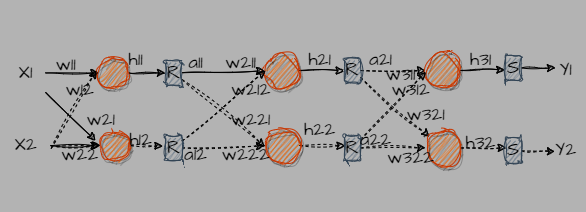

The diagram above was exported from draw.io. Its source (the exported page's mxGraphModel, read from the mxfile embedded in the PNG):
<mxGraphModel dx="734" dy="390" grid="1" gridSize="10" guides="1" tooltips="1" connect="0" arrows="1" fold="1" page="1" pageScale="1" pageWidth="827" pageHeight="1169" background="#B3B3B3" math="0" shadow="1">
  <root>
    <mxCell id="0" />
    <mxCell id="1" parent="0" />
    <mxCell id="26" value="" style="rounded=0;whiteSpace=wrap;html=1;sketch=1;hachureGap=4;jiggle=2;curveFitting=1;fontFamily=Architects Daughter;fontSource=https%3A%2F%2Ffonts.googleapis.com%2Fcss%3Ffamily%3DArchitects%2BDaughter;fontSize=19;fillColor=#B3B3B3;strokeColor=#B3B3B3;fontColor=#FFFFFF;" parent="1" vertex="1">
      <mxGeometry x="129" y="250" width="570" height="210" as="geometry" />
    </mxCell>
    <mxCell id="92" style="edgeStyle=none;sketch=1;hachureGap=4;jiggle=2;curveFitting=1;html=1;fontFamily=Architects Daughter;fontSource=https%3A%2F%2Ffonts.googleapis.com%2Fcss%3Ffamily%3DArchitects%2BDaughter;fontSize=19;" parent="1" target="89" edge="1" source="106">
      <mxGeometry relative="1" as="geometry">
        <mxPoint x="190" y="320" as="sourcePoint" />
      </mxGeometry>
    </mxCell>
    <mxCell id="95" style="edgeStyle=none;sketch=1;hachureGap=4;jiggle=2;curveFitting=1;html=1;fontFamily=Architects Daughter;fontSource=https%3A%2F%2Ffonts.googleapis.com%2Fcss%3Ffamily%3DArchitects%2BDaughter;fontSize=19;fontColor=#FFFFFF;" parent="1" source="89" target="93" edge="1">
      <mxGeometry relative="1" as="geometry" />
    </mxCell>
    <mxCell id="89" value="" style="ellipse;whiteSpace=wrap;html=1;aspect=fixed;fillColor=#fa6800;fontColor=#000000;strokeColor=#C73500;sketch=1;curveFitting=1;jiggle=2;shadow=1;fontSize=19;" parent="1" vertex="1">
      <mxGeometry x="213.5" y="307.5" width="30" height="30" as="geometry" />
    </mxCell>
    <mxCell id="102" style="edgeStyle=none;sketch=1;hachureGap=4;jiggle=2;curveFitting=1;html=1;entryX=-0.019;entryY=0.5;entryDx=0;entryDy=0;entryPerimeter=0;fontFamily=Architects Daughter;fontSource=https%3A%2F%2Ffonts.googleapis.com%2Fcss%3Ffamily%3DArchitects%2BDaughter;fontSize=19;fontColor=#FFFFFF;" parent="1" source="90" target="101" edge="1">
      <mxGeometry relative="1" as="geometry" />
    </mxCell>
    <mxCell id="90" value="" style="ellipse;whiteSpace=wrap;html=1;aspect=fixed;fillColor=#fa6800;fontColor=#000000;strokeColor=#C73500;sketch=1;curveFitting=1;jiggle=2;shadow=1;fontSize=19;" parent="1" vertex="1">
      <mxGeometry x="379" y="302.5" width="35" height="35" as="geometry" />
    </mxCell>
    <mxCell id="96" style="edgeStyle=none;sketch=1;hachureGap=4;jiggle=2;curveFitting=1;html=1;fontFamily=Architects Daughter;fontSource=https%3A%2F%2Ffonts.googleapis.com%2Fcss%3Ffamily%3DArchitects%2BDaughter;fontSize=19;fontColor=#FFFFFF;" parent="1" source="93" target="90" edge="1">
      <mxGeometry relative="1" as="geometry" />
    </mxCell>
    <mxCell id="163" style="edgeStyle=none;sketch=1;hachureGap=4;jiggle=2;curveFitting=1;html=1;entryX=0.017;entryY=0.533;entryDx=0;entryDy=0;entryPerimeter=0;dashed=1;fontFamily=Architects Daughter;fontSource=https%3A%2F%2Ffonts.googleapis.com%2Fcss%3Ffamily%3DArchitects%2BDaughter;fontSize=16;" edge="1" parent="1" source="93" target="142">
      <mxGeometry relative="1" as="geometry" />
    </mxCell>
    <mxCell id="93" value="R" style="rounded=1;whiteSpace=wrap;html=1;sketch=1;hachureGap=4;jiggle=2;curveFitting=1;fontFamily=Architects Daughter;fontSource=https%3A%2F%2Ffonts.googleapis.com%2Fcss%3Ffamily%3DArchitects%2BDaughter;fontSize=19;fillColor=#647687;fontColor=#000000;strokeColor=#314354;" parent="1" vertex="1">
      <mxGeometry x="280" y="310" width="16.5" height="25" as="geometry" />
    </mxCell>
    <mxCell id="174" style="edgeStyle=none;sketch=1;hachureGap=4;jiggle=2;curveFitting=1;html=1;dashed=1;fontFamily=Architects Daughter;fontSource=https%3A%2F%2Ffonts.googleapis.com%2Fcss%3Ffamily%3DArchitects%2BDaughter;fontSize=16;" edge="1" parent="1" source="101" target="128">
      <mxGeometry relative="1" as="geometry" />
    </mxCell>
    <mxCell id="178" style="edgeStyle=none;sketch=1;hachureGap=4;jiggle=2;curveFitting=1;html=1;dashed=1;fontFamily=Architects Daughter;fontSource=https%3A%2F%2Ffonts.googleapis.com%2Fcss%3Ffamily%3DArchitects%2BDaughter;fontSize=16;" edge="1" parent="1" source="101" target="175">
      <mxGeometry relative="1" as="geometry" />
    </mxCell>
    <mxCell id="101" value="R" style="rounded=1;whiteSpace=wrap;html=1;sketch=1;hachureGap=4;jiggle=2;curveFitting=1;fontFamily=Architects Daughter;fontSource=https%3A%2F%2Ffonts.googleapis.com%2Fcss%3Ffamily%3DArchitects%2BDaughter;fontSize=19;fillColor=#647687;fontColor=#000000;strokeColor=#314354;" parent="1" vertex="1">
      <mxGeometry x="459" y="307.5" width="16" height="25" as="geometry" />
    </mxCell>
    <mxCell id="106" value="&lt;font color=&quot;#000000&quot; style=&quot;font-size: 19px;&quot;&gt;X1&lt;/font&gt;" style="text;html=1;align=center;verticalAlign=middle;resizable=0;points=[];autosize=1;strokeColor=none;fillColor=none;fontSize=19;fontFamily=Architects Daughter;fontColor=#FFFFFF;sketch=1;hachureGap=4;jiggle=2;curveFitting=1;fontSource=https%3A%2F%2Ffonts.googleapis.com%2Fcss%3Ffamily%3DArchitects%2BDaughter;" parent="1" vertex="1">
      <mxGeometry x="120" y="302.5" width="40" height="40" as="geometry" />
    </mxCell>
    <mxCell id="107" value="&lt;font color=&quot;#000000&quot;&gt;a11&lt;/font&gt;" style="text;html=1;align=center;verticalAlign=middle;resizable=0;points=[];autosize=1;strokeColor=none;fillColor=none;fontSize=19;fontFamily=Architects Daughter;fontColor=#FFFFFF;sketch=1;hachureGap=4;jiggle=2;curveFitting=1;fontSource=https%3A%2F%2Ffonts.googleapis.com%2Fcss%3Ffamily%3DArchitects%2BDaughter;" parent="1" vertex="1">
      <mxGeometry x="290" y="292.5" width="40" height="40" as="geometry" />
    </mxCell>
    <mxCell id="110" value="&lt;font color=&quot;#000000&quot;&gt;h11&lt;/font&gt;" style="text;html=1;align=center;verticalAlign=middle;resizable=0;points=[];autosize=1;strokeColor=none;fillColor=none;fontSize=19;fontFamily=Architects Daughter;fontColor=#FFFFFF;sketch=1;hachureGap=4;jiggle=2;curveFitting=1;fontSource=https%3A%2F%2Ffonts.googleapis.com%2Fcss%3Ffamily%3DArchitects%2BDaughter;" parent="1" vertex="1">
      <mxGeometry x="230" y="290" width="40" height="40" as="geometry" />
    </mxCell>
    <mxCell id="126" value="&lt;font color=&quot;#000000&quot;&gt;h21&lt;/font&gt;" style="text;html=1;align=center;verticalAlign=middle;resizable=0;points=[];autosize=1;strokeColor=none;fillColor=none;fontSize=19;fontFamily=Architects Daughter;fontColor=#FFFFFF;sketch=1;hachureGap=4;jiggle=2;curveFitting=1;fontSource=https%3A%2F%2Ffonts.googleapis.com%2Fcss%3Ffamily%3DArchitects%2BDaughter;" parent="1" vertex="1">
      <mxGeometry x="409" y="290" width="50" height="40" as="geometry" />
    </mxCell>
    <mxCell id="131" style="edgeStyle=none;sketch=1;hachureGap=4;jiggle=2;curveFitting=1;html=1;entryX=-0.044;entryY=0.568;entryDx=0;entryDy=0;entryPerimeter=0;fontFamily=Architects Daughter;fontSource=https%3A%2F%2Ffonts.googleapis.com%2Fcss%3Ffamily%3DArchitects%2BDaughter;fontSize=16;" parent="1" source="128" target="130" edge="1">
      <mxGeometry relative="1" as="geometry" />
    </mxCell>
    <mxCell id="128" value="" style="ellipse;whiteSpace=wrap;html=1;aspect=fixed;fillColor=#fa6800;fontColor=#000000;strokeColor=#C73500;sketch=1;curveFitting=1;jiggle=2;shadow=1;fontSize=19;" parent="1" vertex="1">
      <mxGeometry x="540" y="302.5" width="35" height="35" as="geometry" />
    </mxCell>
    <mxCell id="133" style="edgeStyle=none;sketch=1;hachureGap=4;jiggle=2;curveFitting=1;html=1;fontFamily=Architects Daughter;fontSource=https%3A%2F%2Ffonts.googleapis.com%2Fcss%3Ffamily%3DArchitects%2BDaughter;fontSize=16;" parent="1" source="130" edge="1">
      <mxGeometry relative="1" as="geometry">
        <mxPoint x="670.0000000000048" y="317.5" as="targetPoint" />
      </mxGeometry>
    </mxCell>
    <mxCell id="130" value="S" style="rounded=1;whiteSpace=wrap;html=1;sketch=1;hachureGap=4;jiggle=2;curveFitting=1;fontFamily=Architects Daughter;fontSource=https%3A%2F%2Ffonts.googleapis.com%2Fcss%3Ffamily%3DArchitects%2BDaughter;fontSize=19;fillColor=#647687;fontColor=#000000;strokeColor=#314354;" parent="1" vertex="1">
      <mxGeometry x="620" y="305" width="16" height="25" as="geometry" />
    </mxCell>
    <mxCell id="153" style="edgeStyle=none;sketch=1;hachureGap=4;jiggle=2;curveFitting=1;html=1;entryX=-0.159;entryY=0.422;entryDx=0;entryDy=0;entryPerimeter=0;dashed=1;fontFamily=Architects Daughter;fontSource=https%3A%2F%2Ffonts.googleapis.com%2Fcss%3Ffamily%3DArchitects%2BDaughter;fontSize=16;" edge="1" parent="1" source="135" target="143">
      <mxGeometry relative="1" as="geometry" />
    </mxCell>
    <mxCell id="135" value="" style="ellipse;whiteSpace=wrap;html=1;aspect=fixed;fillColor=#fa6800;fontColor=#000000;strokeColor=#C73500;sketch=1;curveFitting=1;jiggle=2;shadow=1;fontSize=19;" vertex="1" parent="1">
      <mxGeometry x="215" y="380" width="30" height="30" as="geometry" />
    </mxCell>
    <mxCell id="138" style="edgeStyle=none;sketch=1;hachureGap=4;jiggle=2;curveFitting=1;html=1;entryX=-0.045;entryY=0.508;entryDx=0;entryDy=0;entryPerimeter=0;fontFamily=Architects Daughter;fontSource=https%3A%2F%2Ffonts.googleapis.com%2Fcss%3Ffamily%3DArchitects%2BDaughter;fontSize=16;" edge="1" parent="1" source="137" target="135">
      <mxGeometry relative="1" as="geometry" />
    </mxCell>
    <mxCell id="140" value="" style="edgeStyle=none;sketch=1;hachureGap=4;jiggle=2;curveFitting=1;html=1;fontFamily=Architects Daughter;fontSource=https%3A%2F%2Ffonts.googleapis.com%2Fcss%3Ffamily%3DArchitects%2BDaughter;fontSize=16;dashed=1;" edge="1" parent="1" source="137" target="135">
      <mxGeometry relative="1" as="geometry" />
    </mxCell>
    <mxCell id="137" value="&lt;font color=&quot;#000000&quot; style=&quot;font-size: 19px;&quot;&gt;X2&lt;/font&gt;" style="text;html=1;align=center;verticalAlign=middle;resizable=0;points=[];autosize=1;strokeColor=none;fillColor=none;fontSize=19;fontFamily=Architects Daughter;fontColor=#FFFFFF;sketch=1;hachureGap=4;jiggle=2;curveFitting=1;fontSource=https%3A%2F%2Ffonts.googleapis.com%2Fcss%3Ffamily%3DArchitects%2BDaughter;" vertex="1" parent="1">
      <mxGeometry x="115" y="375" width="50" height="40" as="geometry" />
    </mxCell>
    <mxCell id="139" style="edgeStyle=none;sketch=1;hachureGap=4;jiggle=2;curveFitting=1;html=1;fontFamily=Architects Daughter;fontSource=https%3A%2F%2Ffonts.googleapis.com%2Fcss%3Ffamily%3DArchitects%2BDaughter;fontSize=19;" edge="1" parent="1" source="106">
      <mxGeometry relative="1" as="geometry">
        <mxPoint x="170" y="332.5" as="sourcePoint" />
        <mxPoint x="210" y="390" as="targetPoint" />
      </mxGeometry>
    </mxCell>
    <mxCell id="141" value="" style="edgeStyle=none;sketch=1;hachureGap=4;jiggle=2;curveFitting=1;html=1;fontFamily=Architects Daughter;fontSource=https%3A%2F%2Ffonts.googleapis.com%2Fcss%3Ffamily%3DArchitects%2BDaughter;fontSize=16;dashed=1;exitX=1.013;exitY=0.574;exitDx=0;exitDy=0;exitPerimeter=0;entryX=-0.086;entryY=0.41;entryDx=0;entryDy=0;entryPerimeter=0;" edge="1" parent="1" source="137" target="89">
      <mxGeometry relative="1" as="geometry">
        <mxPoint x="175" y="405" as="sourcePoint" />
        <mxPoint x="224.99999999999625" y="405" as="targetPoint" />
      </mxGeometry>
    </mxCell>
    <mxCell id="171" style="edgeStyle=none;sketch=1;hachureGap=4;jiggle=2;curveFitting=1;html=1;entryX=0.02;entryY=0.415;entryDx=0;entryDy=0;entryPerimeter=0;dashed=1;fontFamily=Architects Daughter;fontSource=https%3A%2F%2Ffonts.googleapis.com%2Fcss%3Ffamily%3DArchitects%2BDaughter;fontSize=16;" edge="1" parent="1" source="142" target="170">
      <mxGeometry relative="1" as="geometry" />
    </mxCell>
    <mxCell id="142" value="" style="ellipse;whiteSpace=wrap;html=1;aspect=fixed;fillColor=#fa6800;fontColor=#000000;strokeColor=#C73500;sketch=1;curveFitting=1;jiggle=2;shadow=1;fontSize=19;" vertex="1" parent="1">
      <mxGeometry x="379" y="377.5" width="35" height="35" as="geometry" />
    </mxCell>
    <mxCell id="154" value="" style="edgeStyle=none;sketch=1;hachureGap=4;jiggle=2;curveFitting=1;html=1;dashed=1;fontFamily=Architects Daughter;fontSource=https%3A%2F%2Ffonts.googleapis.com%2Fcss%3Ffamily%3DArchitects%2BDaughter;fontSize=16;" edge="1" parent="1" source="143" target="142">
      <mxGeometry relative="1" as="geometry" />
    </mxCell>
    <mxCell id="164" style="edgeStyle=none;sketch=1;hachureGap=4;jiggle=2;curveFitting=1;html=1;dashed=1;fontFamily=Architects Daughter;fontSource=https%3A%2F%2Ffonts.googleapis.com%2Fcss%3Ffamily%3DArchitects%2BDaughter;fontSize=16;" edge="1" parent="1" source="143">
      <mxGeometry relative="1" as="geometry">
        <mxPoint x="380" y="320" as="targetPoint" />
      </mxGeometry>
    </mxCell>
    <mxCell id="143" value="R" style="rounded=1;whiteSpace=wrap;html=1;sketch=1;hachureGap=4;jiggle=2;curveFitting=1;fontFamily=Architects Daughter;fontSource=https%3A%2F%2Ffonts.googleapis.com%2Fcss%3Ffamily%3DArchitects%2BDaughter;fontSize=19;fillColor=#647687;fontColor=#000000;strokeColor=#314354;" vertex="1" parent="1">
      <mxGeometry x="280" y="385" width="16.5" height="25" as="geometry" />
    </mxCell>
    <mxCell id="145" value="&lt;font color=&quot;#000000&quot;&gt;w11&lt;/font&gt;" style="text;html=1;align=center;verticalAlign=middle;resizable=0;points=[];autosize=1;strokeColor=none;fillColor=none;fontSize=19;fontFamily=Architects Daughter;fontColor=#FFFFFF;sketch=1;hachureGap=4;jiggle=2;curveFitting=1;fontSource=https%3A%2F%2Ffonts.googleapis.com%2Fcss%3Ffamily%3DArchitects%2BDaughter;" vertex="1" parent="1">
      <mxGeometry x="160" y="295" width="40" height="40" as="geometry" />
    </mxCell>
    <mxCell id="146" value="&lt;font color=&quot;#000000&quot;&gt;w12&lt;/font&gt;" style="text;html=1;align=center;verticalAlign=middle;resizable=0;points=[];autosize=1;strokeColor=none;fillColor=none;fontSize=19;fontFamily=Architects Daughter;fontColor=#FFFFFF;sketch=1;hachureGap=4;jiggle=2;curveFitting=1;fontSource=https%3A%2F%2Ffonts.googleapis.com%2Fcss%3Ffamily%3DArchitects%2BDaughter;" vertex="1" parent="1">
      <mxGeometry x="168.5" y="320" width="50" height="40" as="geometry" />
    </mxCell>
    <mxCell id="151" value="&lt;font color=&quot;#000000&quot;&gt;w21&lt;/font&gt;" style="text;html=1;align=center;verticalAlign=middle;resizable=0;points=[];autosize=1;strokeColor=none;fillColor=none;fontSize=19;fontFamily=Architects Daughter;fontColor=#FFFFFF;sketch=1;hachureGap=4;jiggle=2;curveFitting=1;fontSource=https%3A%2F%2Ffonts.googleapis.com%2Fcss%3Ffamily%3DArchitects%2BDaughter;" vertex="1" parent="1">
      <mxGeometry x="190" y="350" width="50" height="40" as="geometry" />
    </mxCell>
    <mxCell id="152" value="&lt;font color=&quot;#000000&quot;&gt;w22&lt;/font&gt;" style="text;html=1;align=center;verticalAlign=middle;resizable=0;points=[];autosize=1;strokeColor=none;fillColor=none;fontSize=19;fontFamily=Architects Daughter;fontColor=#FFFFFF;sketch=1;hachureGap=4;jiggle=2;curveFitting=1;fontSource=https%3A%2F%2Ffonts.googleapis.com%2Fcss%3Ffamily%3DArchitects%2BDaughter;" vertex="1" parent="1">
      <mxGeometry x="163.5" y="385" width="60" height="40" as="geometry" />
    </mxCell>
    <mxCell id="155" value="&lt;font color=&quot;#000000&quot;&gt;h12&lt;/font&gt;" style="text;html=1;align=center;verticalAlign=middle;resizable=0;points=[];autosize=1;strokeColor=none;fillColor=none;fontSize=19;fontFamily=Architects Daughter;fontColor=#FFFFFF;sketch=1;hachureGap=4;jiggle=2;curveFitting=1;fontSource=https%3A%2F%2Ffonts.googleapis.com%2Fcss%3Ffamily%3DArchitects%2BDaughter;" vertex="1" parent="1">
      <mxGeometry x="230" y="370" width="50" height="40" as="geometry" />
    </mxCell>
    <mxCell id="158" value="&lt;font color=&quot;#000000&quot;&gt;a12&lt;/font&gt;" style="text;html=1;align=center;verticalAlign=middle;resizable=0;points=[];autosize=1;strokeColor=none;fillColor=none;fontSize=19;fontFamily=Architects Daughter;fontColor=#FFFFFF;sketch=1;hachureGap=4;jiggle=2;curveFitting=1;fontSource=https%3A%2F%2Ffonts.googleapis.com%2Fcss%3Ffamily%3DArchitects%2BDaughter;" vertex="1" parent="1">
      <mxGeometry x="285" y="385" width="50" height="40" as="geometry" />
    </mxCell>
    <mxCell id="109" value="&lt;font color=&quot;#000000&quot;&gt;a21&lt;/font&gt;" style="text;html=1;align=center;verticalAlign=middle;resizable=0;points=[];autosize=1;strokeColor=none;fillColor=none;fontSize=19;fontFamily=Architects Daughter;fontColor=#FFFFFF;sketch=1;hachureGap=4;jiggle=2;curveFitting=1;fontSource=https%3A%2F%2Ffonts.googleapis.com%2Fcss%3Ffamily%3DArchitects%2BDaughter;" parent="1" vertex="1">
      <mxGeometry x="470" y="290" width="50" height="40" as="geometry" />
    </mxCell>
    <mxCell id="165" value="&lt;font color=&quot;#000000&quot;&gt;w211&lt;/font&gt;" style="text;html=1;align=center;verticalAlign=middle;resizable=0;points=[];autosize=1;strokeColor=none;fillColor=none;fontSize=19;fontFamily=Architects Daughter;fontColor=#FFFFFF;sketch=1;hachureGap=4;jiggle=2;curveFitting=1;fontSource=https%3A%2F%2Ffonts.googleapis.com%2Fcss%3Ffamily%3DArchitects%2BDaughter;" vertex="1" parent="1">
      <mxGeometry x="330" y="292.5" width="50" height="40" as="geometry" />
    </mxCell>
    <mxCell id="166" value="&lt;font color=&quot;#000000&quot;&gt;w212&lt;/font&gt;" style="text;html=1;align=center;verticalAlign=middle;resizable=0;points=[];autosize=1;strokeColor=none;fillColor=none;fontSize=19;fontFamily=Architects Daughter;fontColor=#FFFFFF;sketch=1;hachureGap=4;jiggle=2;curveFitting=1;fontSource=https%3A%2F%2Ffonts.googleapis.com%2Fcss%3Ffamily%3DArchitects%2BDaughter;" vertex="1" parent="1">
      <mxGeometry x="335" y="320" width="60" height="40" as="geometry" />
    </mxCell>
    <mxCell id="167" value="&lt;font color=&quot;#000000&quot;&gt;w221&lt;/font&gt;" style="text;html=1;align=center;verticalAlign=middle;resizable=0;points=[];autosize=1;strokeColor=none;fillColor=none;fontSize=19;fontFamily=Architects Daughter;fontColor=#FFFFFF;sketch=1;hachureGap=4;jiggle=2;curveFitting=1;fontSource=https%3A%2F%2Ffonts.googleapis.com%2Fcss%3Ffamily%3DArchitects%2BDaughter;" vertex="1" parent="1">
      <mxGeometry x="335" y="350" width="60" height="40" as="geometry" />
    </mxCell>
    <mxCell id="168" value="&lt;font color=&quot;#000000&quot;&gt;w222&lt;/font&gt;" style="text;html=1;align=center;verticalAlign=middle;resizable=0;points=[];autosize=1;strokeColor=none;fillColor=none;fontSize=19;fontFamily=Architects Daughter;fontColor=#FFFFFF;sketch=1;hachureGap=4;jiggle=2;curveFitting=1;fontSource=https%3A%2F%2Ffonts.googleapis.com%2Fcss%3Ffamily%3DArchitects%2BDaughter;" vertex="1" parent="1">
      <mxGeometry x="325" y="385" width="70" height="40" as="geometry" />
    </mxCell>
    <mxCell id="176" style="edgeStyle=none;sketch=1;hachureGap=4;jiggle=2;curveFitting=1;html=1;dashed=1;fontFamily=Architects Daughter;fontSource=https%3A%2F%2Ffonts.googleapis.com%2Fcss%3Ffamily%3DArchitects%2BDaughter;fontSize=16;" edge="1" parent="1" source="170" target="175">
      <mxGeometry relative="1" as="geometry" />
    </mxCell>
    <mxCell id="179" style="edgeStyle=none;sketch=1;hachureGap=4;jiggle=2;curveFitting=1;html=1;entryX=0.004;entryY=0.54;entryDx=0;entryDy=0;entryPerimeter=0;dashed=1;fontFamily=Architects Daughter;fontSource=https%3A%2F%2Ffonts.googleapis.com%2Fcss%3Ffamily%3DArchitects%2BDaughter;fontSize=16;" edge="1" parent="1" source="170" target="128">
      <mxGeometry relative="1" as="geometry" />
    </mxCell>
    <mxCell id="170" value="R" style="rounded=1;whiteSpace=wrap;html=1;sketch=1;hachureGap=4;jiggle=2;curveFitting=1;fontFamily=Architects Daughter;fontSource=https%3A%2F%2Ffonts.googleapis.com%2Fcss%3Ffamily%3DArchitects%2BDaughter;fontSize=19;fillColor=#647687;fontColor=#000000;strokeColor=#314354;" vertex="1" parent="1">
      <mxGeometry x="459" y="385" width="16" height="25" as="geometry" />
    </mxCell>
    <mxCell id="172" value="&lt;font color=&quot;#000000&quot;&gt;h22&lt;/font&gt;" style="text;html=1;align=center;verticalAlign=middle;resizable=0;points=[];autosize=1;strokeColor=none;fillColor=none;fontSize=19;fontFamily=Architects Daughter;fontColor=#FFFFFF;sketch=1;hachureGap=4;jiggle=2;curveFitting=1;fontSource=https%3A%2F%2Ffonts.googleapis.com%2Fcss%3Ffamily%3DArchitects%2BDaughter;" vertex="1" parent="1">
      <mxGeometry x="409" y="360" width="50" height="40" as="geometry" />
    </mxCell>
    <mxCell id="181" style="edgeStyle=none;sketch=1;hachureGap=4;jiggle=2;curveFitting=1;html=1;entryX=0.048;entryY=0.396;entryDx=0;entryDy=0;entryPerimeter=0;dashed=1;fontFamily=Architects Daughter;fontSource=https%3A%2F%2Ffonts.googleapis.com%2Fcss%3Ffamily%3DArchitects%2BDaughter;fontSize=16;" edge="1" parent="1" source="175" target="180">
      <mxGeometry relative="1" as="geometry" />
    </mxCell>
    <mxCell id="175" value="" style="ellipse;whiteSpace=wrap;html=1;aspect=fixed;fillColor=#fa6800;fontColor=#000000;strokeColor=#C73500;sketch=1;curveFitting=1;jiggle=2;shadow=1;fontSize=19;" vertex="1" parent="1">
      <mxGeometry x="540" y="380" width="35" height="35" as="geometry" />
    </mxCell>
    <mxCell id="177" value="&lt;font color=&quot;#000000&quot;&gt;a22&lt;/font&gt;" style="text;html=1;align=center;verticalAlign=middle;resizable=0;points=[];autosize=1;strokeColor=none;fillColor=none;fontSize=19;fontFamily=Architects Daughter;fontColor=#FFFFFF;sketch=1;hachureGap=4;jiggle=2;curveFitting=1;fontSource=https%3A%2F%2Ffonts.googleapis.com%2Fcss%3Ffamily%3DArchitects%2BDaughter;" vertex="1" parent="1">
      <mxGeometry x="465" y="370" width="50" height="40" as="geometry" />
    </mxCell>
    <mxCell id="183" style="edgeStyle=none;sketch=1;hachureGap=4;jiggle=2;curveFitting=1;html=1;dashed=1;fontFamily=Architects Daughter;fontSource=https%3A%2F%2Ffonts.googleapis.com%2Fcss%3Ffamily%3DArchitects%2BDaughter;fontSize=16;" edge="1" parent="1" source="180">
      <mxGeometry relative="1" as="geometry">
        <mxPoint x="670" y="401" as="targetPoint" />
      </mxGeometry>
    </mxCell>
    <mxCell id="180" value="S" style="rounded=1;whiteSpace=wrap;html=1;sketch=1;hachureGap=4;jiggle=2;curveFitting=1;fontFamily=Architects Daughter;fontSource=https%3A%2F%2Ffonts.googleapis.com%2Fcss%3Ffamily%3DArchitects%2BDaughter;fontSize=19;fillColor=#647687;fontColor=#000000;strokeColor=#314354;" vertex="1" parent="1">
      <mxGeometry x="620" y="387.5" width="16" height="25" as="geometry" />
    </mxCell>
    <mxCell id="184" value="&lt;font color=&quot;#000000&quot;&gt;w311&lt;/font&gt;" style="text;html=1;align=center;verticalAlign=middle;resizable=0;points=[];autosize=1;strokeColor=none;fillColor=none;fontSize=19;fontFamily=Architects Daughter;fontColor=#FFFFFF;sketch=1;hachureGap=4;jiggle=2;curveFitting=1;fontSource=https%3A%2F%2Ffonts.googleapis.com%2Fcss%3Ffamily%3DArchitects%2BDaughter;" vertex="1" parent="1">
      <mxGeometry x="490" y="305" width="50" height="40" as="geometry" />
    </mxCell>
    <mxCell id="185" value="&lt;font color=&quot;#000000&quot;&gt;w312&lt;/font&gt;" style="text;html=1;align=center;verticalAlign=middle;resizable=0;points=[];autosize=1;strokeColor=none;fillColor=none;fontSize=19;fontFamily=Architects Daughter;fontColor=#FFFFFF;sketch=1;hachureGap=4;jiggle=2;curveFitting=1;fontSource=https%3A%2F%2Ffonts.googleapis.com%2Fcss%3Ffamily%3DArchitects%2BDaughter;" vertex="1" parent="1">
      <mxGeometry x="495" y="320" width="60" height="40" as="geometry" />
    </mxCell>
    <mxCell id="186" value="&lt;font color=&quot;#000000&quot;&gt;w321&lt;/font&gt;" style="text;html=1;align=center;verticalAlign=middle;resizable=0;points=[];autosize=1;strokeColor=none;fillColor=none;fontSize=19;fontFamily=Architects Daughter;fontColor=#FFFFFF;sketch=1;hachureGap=4;jiggle=2;curveFitting=1;fontSource=https%3A%2F%2Ffonts.googleapis.com%2Fcss%3Ffamily%3DArchitects%2BDaughter;" vertex="1" parent="1">
      <mxGeometry x="510" y="345" width="60" height="40" as="geometry" />
    </mxCell>
    <mxCell id="187" value="&lt;font color=&quot;#000000&quot;&gt;w322&lt;/font&gt;" style="text;html=1;align=center;verticalAlign=middle;resizable=0;points=[];autosize=1;strokeColor=none;fillColor=none;fontSize=19;fontFamily=Architects Daughter;fontColor=#FFFFFF;sketch=1;hachureGap=4;jiggle=2;curveFitting=1;fontSource=https%3A%2F%2Ffonts.googleapis.com%2Fcss%3Ffamily%3DArchitects%2BDaughter;" vertex="1" parent="1">
      <mxGeometry x="490" y="387.5" width="70" height="40" as="geometry" />
    </mxCell>
    <mxCell id="189" value="&lt;font color=&quot;#000000&quot;&gt;Y1&lt;/font&gt;" style="text;html=1;align=center;verticalAlign=middle;resizable=0;points=[];autosize=1;strokeColor=none;fillColor=none;fontSize=19;fontFamily=Architects Daughter;fontColor=#FFFFFF;sketch=1;hachureGap=4;jiggle=2;curveFitting=1;fontSource=https%3A%2F%2Ffonts.googleapis.com%2Fcss%3Ffamily%3DArchitects%2BDaughter;" vertex="1" parent="1">
      <mxGeometry x="660" y="300" width="40" height="40" as="geometry" />
    </mxCell>
    <mxCell id="190" value="&lt;font color=&quot;#000000&quot;&gt;Y2&lt;/font&gt;" style="text;html=1;align=center;verticalAlign=middle;resizable=0;points=[];autosize=1;strokeColor=none;fillColor=none;fontSize=19;fontFamily=Architects Daughter;fontColor=#FFFFFF;sketch=1;hachureGap=4;jiggle=2;curveFitting=1;fontSource=https%3A%2F%2Ffonts.googleapis.com%2Fcss%3Ffamily%3DArchitects%2BDaughter;" vertex="1" parent="1">
      <mxGeometry x="660" y="380" width="40" height="40" as="geometry" />
    </mxCell>
    <mxCell id="191" value="&lt;font color=&quot;#000000&quot;&gt;h31&lt;/font&gt;" style="text;html=1;align=center;verticalAlign=middle;resizable=0;points=[];autosize=1;strokeColor=none;fillColor=none;fontSize=19;fontFamily=Architects Daughter;fontColor=#FFFFFF;sketch=1;hachureGap=4;jiggle=2;curveFitting=1;fontSource=https%3A%2F%2Ffonts.googleapis.com%2Fcss%3Ffamily%3DArchitects%2BDaughter;" vertex="1" parent="1">
      <mxGeometry x="570" y="290" width="50" height="40" as="geometry" />
    </mxCell>
    <mxCell id="192" value="&lt;font color=&quot;#000000&quot;&gt;h32&lt;/font&gt;" style="text;html=1;align=center;verticalAlign=middle;resizable=0;points=[];autosize=1;strokeColor=none;fillColor=none;fontSize=19;fontFamily=Architects Daughter;fontColor=#FFFFFF;sketch=1;hachureGap=4;jiggle=2;curveFitting=1;fontSource=https%3A%2F%2Ffonts.googleapis.com%2Fcss%3Ffamily%3DArchitects%2BDaughter;" vertex="1" parent="1">
      <mxGeometry x="570" y="372.5" width="50" height="40" as="geometry" />
    </mxCell>
  </root>
</mxGraphModel>